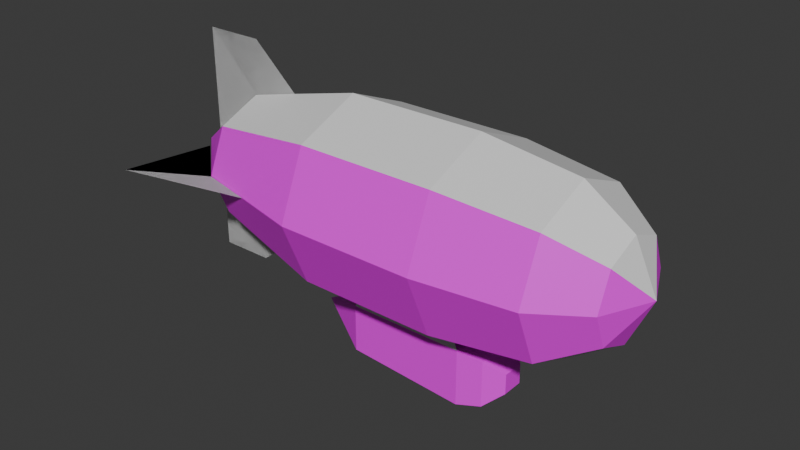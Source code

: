 # Source: import.blend  (saved by Blender 5.0.118; exported with 4.5.12 LTS)
import bpy
from mathutils import Matrix  # noqa: F401  (used for matrix-valued properties, if any)

bpy.ops.wm.read_factory_settings(use_empty=True)
scene = bpy.context.scene
scene.name = 'Scene'

# ---- collections
col_collection = bpy.data.collections.new('Collection'); scene.collection.children.link(col_collection)

# ---- images (referenced by path relative to the original .blend; pixels are not part of the script)
import os
ASSET_DIR = os.environ.get("B2B_ASSET_DIR", "")  # directory of the original .blend (textures are referenced by path, not embedded)
HERE = os.path.dirname(os.path.abspath(__file__))  # packed textures are extracted next to this script under _unpacked/

def load_image(name, relpath, width, height, colorspace="sRGB"):
    """Load a texture the original file referenced (path relative to the .blend, or extracted next to this script)."""
    p = next((c for c in (os.path.join(HERE, relpath), os.path.join(ASSET_DIR, relpath)) if relpath and os.path.exists(c)), "")
    if p:
        img = bpy.data.images.load(p, check_existing=True)
        img.name = name
    else:  # same state as the original file: an image datablock whose file is absent (Cycles renders it pink)
        img = bpy.data.images.new(name, width, height)
        img.source = "FILE"
        img.filepath = "//" + (relpath or name)
    img.colorspace_settings.name = colorspace
    return img
img_z_panel4_png = load_image('Z-PANEL4.png', 'textures/Z-PANEL4.png', 1024, 1024, 'sRGB')
img_air_g000_png = load_image('AIR_G000.png', 'textures/AIR_G000.png', 1024, 1024, 'sRGB')

# ---- materials (node trees are filled in below, after node groups)
mat_airship1_80 = bpy.data.materials.new('AIRSHIP1_80')
mat_airship1_81 = bpy.data.materials.new('AIRSHIP1_81')
mat_airship1_82 = bpy.data.materials.new('AIRSHIP1_82')
mat_airship1_83 = bpy.data.materials.new('AIRSHIP1_83')
mat_airship1_84 = bpy.data.materials.new('AIRSHIP1_84')
mat_airship1_85 = bpy.data.materials.new('AIRSHIP1_85')
mat_airship1_86 = bpy.data.materials.new('AIRSHIP1_86')
mat_airship1_87 = bpy.data.materials.new('AIRSHIP1_87')

# ---- material node trees
mat_airship1_80.use_nodes = True; mat_airship1_80.node_tree.nodes.clear()
_N = mat_airship1_80.node_tree.nodes; _L = mat_airship1_80.node_tree.links
n0 = _N.new('ShaderNodeBsdfPrincipled'); n0.name = 'Principled BSDF'; n0.location = (-200, 100)
n1 = _N.new('ShaderNodeOutputMaterial'); n1.name = 'Material Output'; n1.location = (200, 100)
n2 = _N.new('ShaderNodeTexImage'); n2.name = 'Image Texture'; n2.location = (-707, 14)
_L.new(n0.outputs[0], n1.inputs[0])
_L.new(n2.outputs[0], n0.inputs[0])
n1.is_active_output = True
mat_airship1_81.use_nodes = True; mat_airship1_81.node_tree.nodes.clear()
_N = mat_airship1_81.node_tree.nodes; _L = mat_airship1_81.node_tree.links
n0 = _N.new('ShaderNodeBsdfPrincipled'); n0.name = 'Principled BSDF'; n0.location = (-200, 100)
n1 = _N.new('ShaderNodeOutputMaterial'); n1.name = 'Material Output'; n1.location = (200, 100)
_L.new(n0.outputs[0], n1.inputs[0])
n1.is_active_output = True
mat_airship1_82.use_nodes = True; mat_airship1_82.node_tree.nodes.clear()
_N = mat_airship1_82.node_tree.nodes; _L = mat_airship1_82.node_tree.links
n0 = _N.new('ShaderNodeBsdfPrincipled'); n0.name = 'Principled BSDF'; n0.location = (-200, 100)
n1 = _N.new('ShaderNodeOutputMaterial'); n1.name = 'Material Output'; n1.location = (200, 100)
n2 = _N.new('ShaderNodeTexImage'); n2.name = 'Image Texture'; n2.location = (-628, 89)
n2.image = img_z_panel4_png
_L.new(n0.outputs[0], n1.inputs[0])
_L.new(n2.outputs[0], n0.inputs[0])
n1.is_active_output = True
mat_airship1_83.use_nodes = True; mat_airship1_83.node_tree.nodes.clear()
_N = mat_airship1_83.node_tree.nodes; _L = mat_airship1_83.node_tree.links
n0 = _N.new('ShaderNodeBsdfPrincipled'); n0.name = 'Principled BSDF'; n0.location = (-200, 100)
n1 = _N.new('ShaderNodeOutputMaterial'); n1.name = 'Material Output'; n1.location = (200, 100)
_L.new(n0.outputs[0], n1.inputs[0])
n1.is_active_output = True
mat_airship1_84.use_nodes = True; mat_airship1_84.node_tree.nodes.clear()
_N = mat_airship1_84.node_tree.nodes; _L = mat_airship1_84.node_tree.links
n0 = _N.new('ShaderNodeBsdfPrincipled'); n0.name = 'Principled BSDF'; n0.location = (-200, 100)
n1 = _N.new('ShaderNodeOutputMaterial'); n1.name = 'Material Output'; n1.location = (200, 100)
_L.new(n0.outputs[0], n1.inputs[0])
n1.is_active_output = True
mat_airship1_85.use_nodes = True; mat_airship1_85.node_tree.nodes.clear()
_N = mat_airship1_85.node_tree.nodes; _L = mat_airship1_85.node_tree.links
n0 = _N.new('ShaderNodeBsdfPrincipled'); n0.name = 'Principled BSDF'; n0.location = (-200, 100)
n1 = _N.new('ShaderNodeOutputMaterial'); n1.name = 'Material Output'; n1.location = (200, 100)
_L.new(n0.outputs[0], n1.inputs[0])
n1.is_active_output = True
mat_airship1_86.use_nodes = True; mat_airship1_86.node_tree.nodes.clear()
_N = mat_airship1_86.node_tree.nodes; _L = mat_airship1_86.node_tree.links
n0 = _N.new('ShaderNodeBsdfPrincipled'); n0.name = 'Principled BSDF'; n0.location = (-200, 100)
n1 = _N.new('ShaderNodeOutputMaterial'); n1.name = 'Material Output'; n1.location = (200, 100)
n2 = _N.new('ShaderNodeTexImage'); n2.name = 'Image Texture'; n2.location = (-680, 58)
n2.image = img_air_g000_png
_L.new(n0.outputs[0], n1.inputs[0])
_L.new(n2.outputs[0], n0.inputs[0])
n1.is_active_output = True
mat_airship1_87.use_nodes = True; mat_airship1_87.node_tree.nodes.clear()
_N = mat_airship1_87.node_tree.nodes; _L = mat_airship1_87.node_tree.links
n0 = _N.new('ShaderNodeBsdfPrincipled'); n0.name = 'Principled BSDF'; n0.location = (-200, 100)
n1 = _N.new('ShaderNodeOutputMaterial'); n1.name = 'Material Output'; n1.location = (200, 100)
_L.new(n0.outputs[0], n1.inputs[0])
n1.is_active_output = True

# ---- world
world_world = bpy.data.worlds.new('World'); scene.world = world_world
world_world.use_nodes = True; world_world.node_tree.nodes.clear()
_N = world_world.node_tree.nodes; _L = world_world.node_tree.links
n0 = _N.new('ShaderNodeOutputWorld'); n0.name = 'World Output'; n0.location = (200, 100)
n1 = _N.new('ShaderNodeBackground'); n1.name = 'Background'; n1.location = (-200, 100)
n1.inputs[0].default_value = (0.05088, 0.05088, 0.05088, 1.0)
_L.new(n1.outputs[0], n0.inputs[0])
n0.is_active_output = True
world_world.color = (0.05088, 0.05088, 0.05088)
world_world.sun_shadow_jitter_overblur = 0.0

# ---- meshes
me_mesh_034 = bpy.data.meshes.new('mesh.034')
me_mesh_034.from_pydata([(45.79, 0.2, 6.74), (41.85, -8.4, 6.74), (41.84, -5.88, 12.82), (41.84, 0.19, 15.34), (41.83, 6.28, 12.82), (41.83, 8.79, 6.74), (41.83, 6.28, 0.66), (41.84, 0.19, -1.85), (41.84, -5.88, 0.66), (33.45, -14.12, 6.74), (33.45, -9.92, 16.86), (33.44, 0.19, 21.05), (33.43, 10.31, 16.86), (33.43, 14.5, 6.74), (33.43, 10.31, -3.37), (33.44, 0.19, -7.56), (33.45, -9.92, -3.37), (16.48, -16.38, 6.74), (16.47, -11.52, 18.45), (16.46, 0.18, 23.3), (16.45, 11.89, 18.45), (16.45, 16.75, 6.74), (16.45, 11.9, -4.97), (16.46, 0.18, -9.82), (16.47, -11.53, -4.97), (-7.86, -16.33, 6.74), (-7.86, -11.5, 18.41), (-7.87, 0.16, 23.24), (-7.88, 11.83, 18.41), (-7.88, 16.66, 6.74), (-7.88, 11.83, -4.91), (-7.87, 0.16, -9.75), (-7.86, -11.49, -4.91), (-29.68, -10.9, 6.74), (-29.69, -7.67, 14.55), (-29.69, 0.13, 17.78), (-29.69, 7.94, 14.55), (-29.7, 11.18, 6.74), (-29.69, 7.94, -1.06), (-29.69, 0.13, -4.3), (-29.69, -7.67, -1.06), (-42.04, 0.11, 6.74), (-1.27, -5.67, -7.4), (-7.87, -5.66, -7.33), (4.3, -11.51, -4.94), (16.47, -5.67, -7.39), (-29.7, 0.2, 17.84), (-20.66, 0.22, 20.02), (-28.94, 0.21, 27.52), (-39.49, 0.19, 27.52), (-39.44, 0.19, 9.28), (-29.68, 0.2, -4.36), (-20.58, 0.22, -6.48), (-29.9, 0.21, -13.41), (-39.49, 0.19, -13.41), (-39.44, 0.19, 4.19), (-29.68, 11.27, 6.67), (-19.43, 13.65, 6.68), (-42.7, 18.55, 6.67), (-39.65, 2.54, 6.67), (-29.68, -10.96, 6.67), (-19.41, -13.31, 6.68), (-42.68, -18.3, 6.67), (-39.64, -2.28, 6.67), (-4.02, 4.52, -11.17), (-4.02, 4.52, -19.62), (16.46, 6.04, -7.39), (24.08, -1.89, -17.17), (24.08, -1.89, -13.62), (-4.01, -4.54, -19.62), (24.07, 1.91, -13.62), (-4.01, -4.54, -11.17), (21.32, 4.33, -11.36), (21.32, 4.33, -19.43), (21.33, -4.31, -11.36), (21.33, -4.31, -19.43), (-13.73, -0.01, -15.4), (-13.73, -0.01, -15.39), (-13.73, -0.02, -15.4), (-13.73, -0.02, -15.39), (17.22, 5.31, -20.34), (17.23, -5.3, -20.34), (17.22, 5.31, -10.45), (17.23, -5.3, -10.45), (-1.28, 6.02, -7.4), (4.28, 11.86, -4.94), (-7.87, 5.99, -7.33), (4.29, 0.17, -9.78), (24.07, 1.91, -17.17)], [], [(2, 0, 1), (3, 0, 2), (4, 0, 3), (5, 0, 4), (6, 0, 5), (7, 0, 6), (8, 0, 7), (1, 0, 8), (34, 33, 41), (35, 34, 41), (36, 35, 41), (37, 36, 41), (38, 37, 41), (39, 38, 41), (40, 39, 41), (33, 40, 41), (46, 49, 50), (50, 49, 46), (54, 51, 55), (54, 55, 51), (58, 56, 57), (59, 56, 58), (57, 56, 58), (58, 56, 59), (60, 62, 61), (60, 63, 62), (60, 61, 62), (60, 62, 63), (2, 1, 9, 10), (3, 2, 10, 11), (4, 3, 11, 12), (5, 4, 12, 13), (6, 5, 13, 14), (7, 6, 14, 15), (8, 7, 15, 16), (1, 8, 16, 9), (10, 9, 17, 18), (11, 10, 18, 19), (12, 11, 19, 20), (13, 12, 20, 21), (14, 13, 21, 22), (15, 14, 22, 23), (16, 15, 23, 24), (9, 16, 24, 17), (18, 17, 25, 26), (19, 18, 26, 27), (20, 19, 27, 28), (21, 20, 28, 29), (22, 21, 29, 30), (66, 22, 85, 84), (45, 23, 87, 42), (17, 24, 32, 25), (26, 25, 33, 34), (27, 26, 34, 35), (28, 27, 35, 36), (29, 28, 36, 37), (30, 29, 37, 38), (31, 30, 38, 39), (32, 31, 39, 40), (25, 32, 40, 33), (47, 48, 49, 46), (47, 46, 49, 48), (52, 51, 54, 53), (52, 53, 54, 51), (70, 88, 67, 68), (65, 64, 77, 76), (71, 69, 78, 79), (69, 65, 76, 78), (64, 71, 79, 77), (65, 69, 81, 80), (82, 80, 73, 72), (83, 82, 72, 74), (81, 83, 74, 75), (80, 81, 75, 73), (65, 80, 82, 64), (81, 69, 71, 83), (71, 64, 82, 83), (72, 73, 88, 70), (74, 72, 70, 68), (75, 74, 68, 67), (73, 75, 67, 88), (23, 66, 84, 87), (87, 84, 86, 31), (84, 85, 30, 86), (24, 45, 42, 44), (44, 42, 43, 32), (42, 87, 31, 43), (82, 66, 84, 64), (42, 45, 83, 71)])
me_mesh_034.polygons.foreach_set('material_index', [0, 1, 1, 0, 2, 2, 2, 2, 0, 1, 1, 0, 2, 3, 3, 2, 4, 4, 4, 4, 5, 5, 5, 5, 5, 5, 5, 5, 0, 1, 1, 0, 2, 3, 3, 2, 0, 1, 1, 0, 2, 3, 3, 2, 0, 1, 1, 0, 2, 3, 3, 2, 0, 1, 1, 0, 2, 3, 3, 2, 4, 4, 4, 4, 6, 6, 6, 6, 6, 6, 6, 6, 6, 6, 6, 6, 6, 6, 6, 6, 6, 3, 3, 3, 3, 3, 3, 7, 7])
_uv = me_mesh_034.uv_layers.new(name='UVMap')
_uv.uv.foreach_set('vector', [0.0, 19.0, 0.0, 0.0, 43.0, 19.0, 0.0, 19.0, 0.0, 0.0, 43.0, 19.0, 0.0, 19.0, 0.0, 0.0, 43.0, 19.0, 0.0, 19.0, 0.0, 0.0, 43.0, 19.0, 0.0, 0.9507, 0.0, 0.0, 0.9778, 0.9507, 0.0, 0.9507, 0.0, 0.0, 0.9778, 0.9507, 0.0, 0.9507, 0.0, 0.0, 0.9778, 0.9507, 0.0, 0.9507, 0.0, 0.0, 0.9778, 0.9507, 0.0, 19.0, 0.0, 0.0, 43.0, 19.0, 0.0, 19.0, 0.0, 0.0, 43.0, 19.0, 0.0, 19.0, 0.0, 0.0, 43.0, 19.0, 0.0, 19.0, 0.0, 0.0, 43.0, 19.0, 0.0, 0.9507, 0.0, 0.0, 0.9778, 0.9507, 0.0, 19.0, 0.0, 0.0, 43.0, 19.0, 0.0, 19.0, 0.0, 0.0, 43.0, 19.0, 0.0, 0.9507, 0.0, 0.0, 0.9778, 0.9507, 22.0, 10.0, 0.0, 0.0, 0.0, 19.0, 0.0, 19.0, 0.0, 0.0, 22.0, 10.0, 0.0, 0.0, 22.0, 10.0, 0.0, 19.0, 0.0, 0.0, 0.0, 19.0, 22.0, 10.0, 0.0, 0.0, 8.0, 19.0, 1.0, 52.0, 15.0, 4.0, 8.0, 19.0, 0.0, 0.0, 1.0, 52.0, 8.0, 19.0, 0.0, 0.0, 0.0, 0.0, 8.0, 19.0, 15.0, 4.0, 8.0, 19.0, 0.0, 0.0, 1.0, 52.0, 8.0, 19.0, 15.0, 4.0, 0.0, 0.0, 8.0, 19.0, 1.0, 52.0, 0.0, 0.0, 8.0, 19.0, 0.0, 0.0, 15.0, 4.0, 0.0, 19.0, 0.0, 0.0, 43.0, 0.0, 43.0, 19.0, 0.0, 19.0, 0.0, 0.0, 43.0, 0.0, 43.0, 19.0, 0.0, 19.0, 0.0, 0.0, 43.0, 0.0, 43.0, 19.0, 0.0, 19.0, 0.0, 0.0, 43.0, 0.0, 43.0, 19.0, 0.0, 0.9507, 0.0, 0.0, 0.9778, 0.0, 0.9778, 0.9507, 0.0, 19.0, 0.0, 0.0, 43.0, 0.0, 43.0, 19.0, 0.0, 19.0, 0.0, 0.0, 43.0, 0.0, 43.0, 19.0, 0.0, 0.9507, 0.0, 0.0, 0.9778, 0.0, 0.9778, 0.9507, 0.0, 19.0, 0.0, 0.0, 43.0, 0.0, 43.0, 19.0, 0.0, 19.0, 0.0, 0.0, 43.0, 0.0, 43.0, 19.0, 0.0, 19.0, 0.0, 0.0, 43.0, 0.0, 43.0, 19.0, 0.0, 19.0, 0.0, 0.0, 43.0, 0.0, 43.0, 19.0, 0.0, 0.9507, 0.0, 0.0, 0.9778, 0.0, 0.9778, 0.9507, 0.0, 19.0, 0.0, 0.0, 43.0, 0.0, 43.0, 19.0, 0.0, 19.0, 0.0, 0.0, 43.0, 0.0, 43.0, 19.0, 0.0, 0.9507, 0.0, 0.0, 0.9778, 0.0, 0.9778, 0.9507, 0.0, 19.0, 0.0, 0.0, 43.0, 0.0, 43.0, 19.0, 0.0, 19.0, 0.0, 0.0, 43.0, 0.0, 43.0, 19.0, 0.0, 19.0, 0.0, 0.0, 43.0, 0.0, 43.0, 19.0, 0.0, 19.0, 0.0, 0.0, 43.0, 0.0, 43.0, 19.0, 0.0, 0.9507, 0.0, 0.0, 0.9778, 0.0, 0.9778, 0.9507, 0.0, 9.0, 0.0, 0.0, 21.0, 0.0, 21.0, 9.0, 0.0, 9.0, 0.0, 0.0, 21.0, 0.0, 21.0, 9.0, 0.0, 0.9507, 0.0, 0.0, 0.9778, 0.0, 0.9778, 0.9507, 0.0, 19.0, 0.0, 0.0, 43.0, 0.0, 43.0, 19.0, 0.0, 19.0, 0.0, 0.0, 43.0, 0.0, 43.0, 19.0, 0.0, 19.0, 0.0, 0.0, 43.0, 0.0, 43.0, 19.0, 0.0, 19.0, 0.0, 0.0, 43.0, 0.0, 43.0, 19.0, 0.0, 0.9507, 0.0, 0.0, 0.9778, 0.0, 0.9778, 0.9507, 0.0, 19.0, 0.0, 0.0, 43.0, 0.0, 43.0, 19.0, 0.0, 19.0, 0.0, 0.0, 43.0, 0.0, 43.0, 19.0, 0.0, 0.9507, 0.0, 0.0, 0.9778, 0.0, 0.9778, 0.9507, 43.0, 8.0, 24.0, 0.0, 0.0, 0.0, 22.0, 10.0, 43.0, 8.0, 22.0, 10.0, 0.0, 0.0, 24.0, 0.0, 43.0, 7.0, 22.0, 10.0, 0.0, 0.0, 22.0, 0.0, 43.0, 7.0, 22.0, 0.0, 0.0, 0.0, 22.0, 10.0, 0.0, 0.632, 0.0, 0.3197, 0.0, 0.3197, 0.0, 0.632, 0.7331, 0.06982, 0.7331, 0.8819, 0.9834, 0.4446, 0.9834, 0.4446, 0.7331, 0.8819, 0.7331, 0.06982, 0.9834, 0.4446, 0.9834, 0.4446, 0.7331, 0.06982, 0.7331, 0.06982, 0.9834, 0.4446, 0.9834, 0.4446, 0.7331, 0.8819, 0.7331, 0.8819, 0.9834, 0.4446, 0.9834, 0.4446, 0.7331, 0.06982, 0.7331, 0.06982, 0.1788, 0.007348, 0.1788, 0.007348, 0.1788, 0.9444, 0.1788, 0.007348, 0.07152, 0.06982, 0.07152, 0.8819, 0.1788, 0.9444, 0.1788, 0.9444, 0.07152, 0.8819, 0.05364, 0.8819, 0.1788, 0.007348, 0.1788, 0.9444, 0.05364, 0.8819, 0.05364, 0.06982, 0.1788, 0.007348, 0.1788, 0.007348, 0.05364, 0.06982, 0.07152, 0.06982, 0.7331, 0.06982, 0.1788, 0.007348, 0.1788, 0.9444, 0.7331, 0.8819, 0.1788, 0.007348, 0.7331, 0.06982, 0.7331, 0.8819, 0.1788, 0.9444, 0.7331, 0.8819, 0.7331, 0.8819, 0.1788, 0.9444, 0.1788, 0.9444, 0.07152, 0.8819, 0.07152, 0.06982, 0.0, 0.3197, 0.0, 0.632, 0.05364, 0.8819, 0.07152, 0.8819, 0.0, 0.632, 0.0, 0.632, 0.05364, 0.06982, 0.05364, 0.8819, 0.0, 0.632, 0.0, 0.3197, 0.07152, 0.06982, 0.05364, 0.06982, 0.0, 0.3197, 0.0, 0.3197, 0.0, 19.0, 0.0, 9.0, 21.0, 9.0, 21.0, 19.0, 21.0, 19.0, 21.0, 9.0, 43.0, 9.0, 43.0, 19.0, 21.0, 9.0, 21.0, 0.0, 43.0, 0.0, 43.0, 9.0, 0.0, 19.0, 0.0, 9.0, 21.0, 9.0, 21.0, 19.0, 21.0, 19.0, 21.0, 9.0, 43.0, 9.0, 43.0, 19.0, 21.0, 9.0, 21.0, 0.0, 43.0, 0.0, 43.0, 9.0, 0.0, 7.0, 0.0, 0.0, 39.0, 0.0, 39.0, 7.0, 39.0, 0.0, 0.0, 0.0, 0.0, 7.0, 39.0, 7.0])
me_mesh_034.materials.append(mat_airship1_80)
me_mesh_034.materials.append(mat_airship1_81)
me_mesh_034.materials.append(mat_airship1_82)
me_mesh_034.materials.append(mat_airship1_83)
me_mesh_034.materials.append(mat_airship1_84)
me_mesh_034.materials.append(mat_airship1_85)
me_mesh_034.materials.append(mat_airship1_86)
me_mesh_034.materials.append(mat_airship1_87)
me_mesh_034.update()

# ---- objects
ob_airship1 = bpy.data.objects.new('AIRSHIP1', me_mesh_034)

# ---- transforms, parenting, visibility, modifiers, constraints
ob_airship1.location = (0.0, 0.0, 0.0)

# ---- collection membership
scene.collection.objects.link(ob_airship1)

# ---- scene / render settings (as saved in the file)
scene.frame_start = 1; scene.frame_end = 250; scene.frame_set(1)
scene.render.engine = 'BLENDER_EEVEE_NEXT'
scene.render.bake_bias = 0.0
scene.render.bake_samples = 0
scene.cycles.sampling_pattern = 'TABULATED_SOBOL'
scene.eevee.use_volume_custom_range = False
bpy.context.view_layer.update()

# ---- added for rendering (the .blend has no active camera and no usable light): camera, sun
cam_auto = bpy.data.cameras.new('AutoCamera')
cam_auto.lens = 50.0
cam_auto.sensor_width = 36.0
cam_auto.clip_end = 1739.7
ob_auto_camera = bpy.data.objects.new('AutoCamera', cam_auto)
scene.collection.objects.link(ob_auto_camera)
ob_auto_camera.location = (100.674, -118.829, 82.8929)
ob_auto_camera.rotation_euler = (1.09748, -7.21219e-08, 0.694738)
scene.camera = ob_auto_camera
light_auto_sun = bpy.data.lights.new('AutoSun', 'SUN')
light_auto_sun.energy = 3.0
light_auto_sun.angle = 0.0523599
ob_auto_sun = bpy.data.objects.new('AutoSun', light_auto_sun)
scene.collection.objects.link(ob_auto_sun)
ob_auto_sun.rotation_euler = (0.872665, 0.174533, 0.523599)
bpy.context.view_layer.update()
